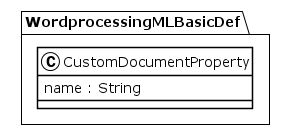

The diagram above was rendered by PlantUML. Its source (embedded in the PNG):
@startuml
!theme plain
package WordprocessingMLBasicDef {
class CustomDocumentProperty {
	 name : String
}
}
@enduml